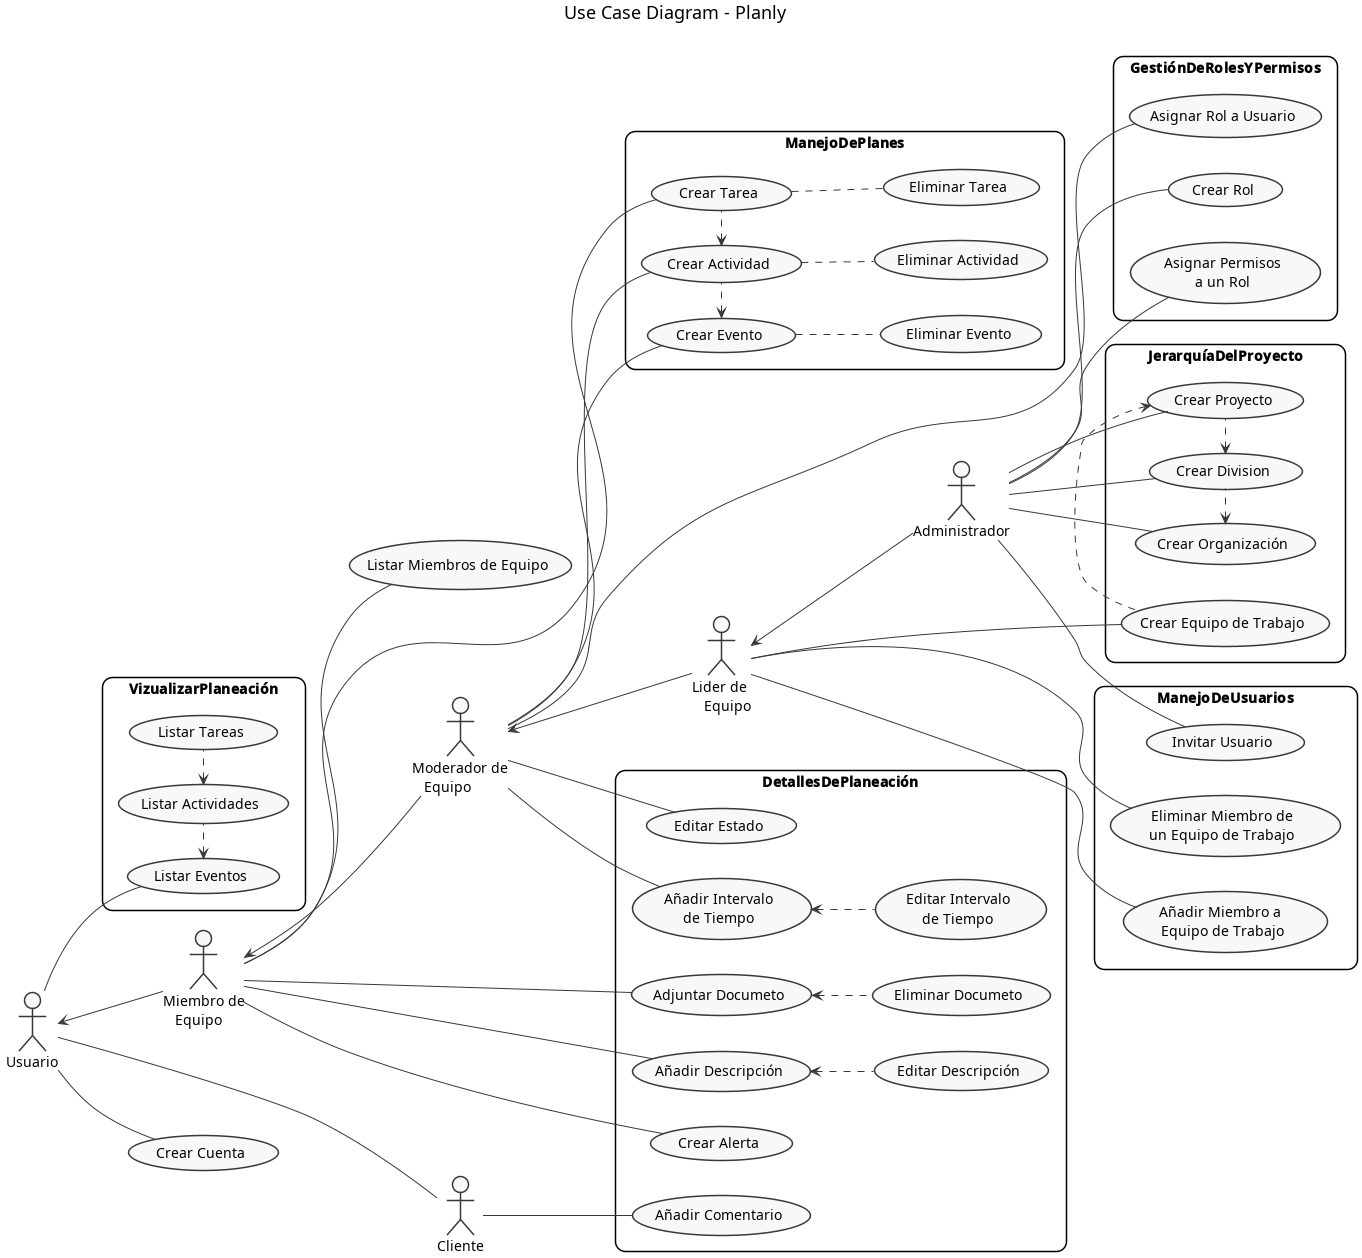

The diagram above was rendered by PlantUML. Its source (embedded in the PNG):
@startuml PlanlyUseCaseDiagram

    title Use Case Diagram - Planly\n


    skinparam Style strictuml 
    skinparam SequenceMessageAlignment center

    left to right direction
    skinparam monochrome true
    skinparam roundcorner 20

    ' Definitions
        ' Actors
        Actor :Usuario: as U
        Actor :Administrador: as Adm
        Actor :Lider de\n   Equipo: as LEqu
        Actor :Miembro de\n   Equipo: as ME
        Actor :Moderador de\n   Equipo: as ModE
        Actor :Cliente: as C

    ' Use Cases
        ' Crear
        usecase (Crear Cuenta) as (CC)

         Rectangle ManejoDePlanes {
            usecase (Crear Evento) as (CE)
            usecase (Crear Actividad) as (CA)
            usecase (Crear Tarea) as (CT)
            usecase (Eliminar Evento) as (ElimEv)
            usecase (Eliminar Actividad) as (ElimAct)
            usecase (Eliminar Tarea) as (ElimTar)
         }   

        Rectangle JerarquíaDelProyecto {
            usecase (Crear Organización) as (CO)
            usecase (Crear Division) as (CD)
            usecase (Crear Proyecto) as (CP)
            usecase (Crear Equipo de Trabajo) as (CET)
        }           
        
        Rectangle GestiónDeRolesYPermisos {
            usecase (Crear Rol) as (CR)
            usecase (Asignar Permisos\na un Rol) as (APR)
            usecase (Asignar Rol a Usuario) as (ARU)
        }

        ' Añadir

        Rectangle DetallesDePlaneación {
            usecase (Añadir Descripción) as (AddDes)
            usecase (Añadir Intervalo\nde Tiempo) as (AIT)
            usecase (Adjuntar Documeto) as (AddDoc)
            usecase (Añadir Comentario) as (AddCom)
            usecase (Crear Alerta) as (CAle)
            usecase (Editar Estado) as (EE)
            usecase (Editar Descripción) as (EdDes)
            usecase (Editar Intervalo\nde Tiempo) as (EIT)
            usecase (Eliminar Documeto) as (ElimDoc)
        }

        Rectangle ManejoDeUsuarios {
            usecase (Invitar Usuario) as (IU)
            usecase (Añadir Miembro a \nEquipo de Trabajo) as (AMET)
            usecase (Eliminar Miembro de\nun Equipo de Trabajo) as (EMET)
        }


        ' Listar
        rectangle VizualizarPlaneación {
            usecase (Listar Eventos) as (LE)
            usecase (Listar Actividades) as (LA)
            usecase (Listar Tareas) as (LT)
        }

        usecase (Listar Miembros de Equipo) as (LME)

        ' Eliminar 

    ' Relaciones
        ' Entre Actores
        U <-- ME
        U -- C
        ME <-- ModE
        ModE <-- LEqu
        LEqu <-- Adm

        ' Entre casos de uso
            ' Listar    
            LE <.right. LA
            LA <.right. LT

            ' Crear y Editar
            CE <.right. CA
            CA <.right. CT

            AddDes <.. EdDes

            ' Jerarquía
            CO <.right. CD 
            CD <.right. CP 
            CP <.right. CET

            CE .. ElimEv
            CA .. ElimAct 
            CT .. ElimTar

            AIT <.. EIT
            AddDoc <.. ElimDoc



        ' Actores a casos de uso
            ' Usuario
            U -- CC
            U -- LE
            ' U -- LA
            ' U -- LT

            ' Cliente
            C -- AddCom

            ' Auditor

            ' Miembro de equipo
            ME -- LME
            ME -- CAle
            ME -- AddDes
            ME -- AddDoc

            ' ME -- EdDes
            ME -- CT
            ' ME -- ElimTar


            ' Moderador de Equipo
            ModE -- ARU
            ModE -- CE
            ModE -- CA
            ModE -- AIT
            ' ModE -- ElimEv
            ' ModE -- ElimAct
            ModE -- EE

            ' Lider de Equipo
            LEqu -- CET
            LEqu -- AMET
            LEqu -- EMET

            ' Administrador
            Adm -- CR
            Adm -- CO
            Adm -- CP
            Adm -- IU
            Adm -- CD
            Adm -- APR





@enduml